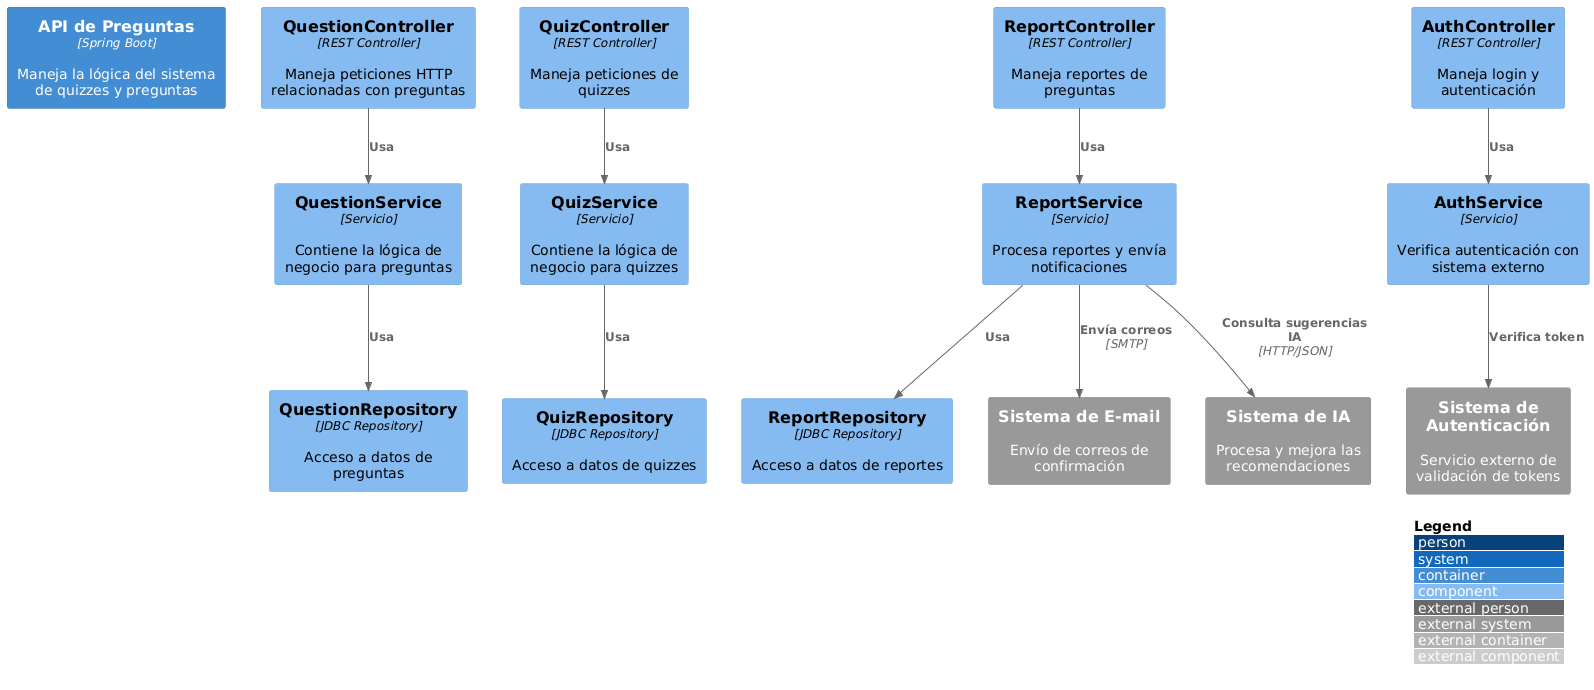

The diagram above was rendered by PlantUML. Its source (embedded in the PNG):
@startuml
!includeurl https://raw.githubusercontent.com/plantuml-stdlib/C4-PlantUML/master/C4_Component.puml

LAYOUT_WITH_LEGEND()

' Contenedor principal (puedes usarlo como contexto del contenedor)
Container(api, "API de Preguntas", "Spring Boot", "Maneja la lógica del sistema de quizzes y preguntas")

' Componentes internos
Component(questionController, "QuestionController", "REST Controller", "Maneja peticiones HTTP relacionadas con preguntas")
Component(quizController, "QuizController", "REST Controller", "Maneja peticiones de quizzes")
Component(reportController, "ReportController", "REST Controller", "Maneja reportes de preguntas")
Component(authController, "AuthController", "REST Controller", "Maneja login y autenticación")

Component(questionService, "QuestionService", "Servicio", "Contiene la lógica de negocio para preguntas")
Component(quizService, "QuizService", "Servicio", "Contiene la lógica de negocio para quizzes")
Component(reportService, "ReportService", "Servicio", "Procesa reportes y envía notificaciones")
Component(authService, "AuthService", "Servicio", "Verifica autenticación con sistema externo")

Component(questionRepo, "QuestionRepository", "JDBC Repository", "Acceso a datos de preguntas")
Component(quizRepo, "QuizRepository", "JDBC Repository", "Acceso a datos de quizzes")
Component(reportRepo, "ReportRepository", "JDBC Repository", "Acceso a datos de reportes")

' Relaciones internas
Rel(questionController, questionService, "Usa")
Rel(quizController, quizService, "Usa")
Rel(reportController, reportService, "Usa")
Rel(authController, authService, "Usa")

Rel(questionService, questionRepo, "Usa")
Rel(quizService, quizRepo, "Usa")
Rel(reportService, reportRepo, "Usa")

' Sistemas externos
System_Ext(authSystem, "Sistema de Autenticación", "Servicio externo de validación de tokens")
System_Ext(emailSystem, "Sistema de E-mail", "Envío de correos de confirmación")
System_Ext(iaSystem, "Sistema de IA", "Procesa y mejora las recomendaciones")

Rel(authService, authSystem, "Verifica token")
Rel(reportService, emailSystem, "Envía correos", "SMTP")
Rel(reportService, iaSystem, "Consulta sugerencias IA", "HTTP/JSON")
@enduml